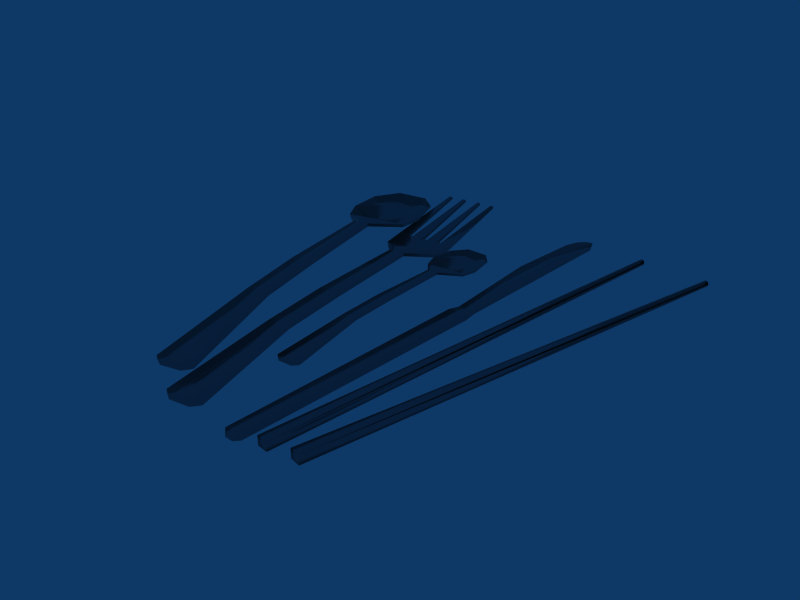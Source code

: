 # Source: cutlery.blend  (saved by Blender 5.2.45; exported with 4.5.12 LTS)
import bpy
from mathutils import Matrix  # noqa: F401  (used for matrix-valued properties, if any)

bpy.ops.wm.read_factory_settings(use_empty=True)
scene = bpy.context.scene
scene.name = 'Scene'

# ---- collections
col_collection_1 = bpy.data.collections.new('Collection 1'); scene.collection.children.link(col_collection_1)

# ---- materials (node trees are filled in below, after node groups)
mat_brushedsteel = bpy.data.materials.new('BrushedSteel')

# ---- material node trees
mat_brushedsteel.use_nodes = True; mat_brushedsteel.node_tree.nodes.clear()
_N = mat_brushedsteel.node_tree.nodes; _L = mat_brushedsteel.node_tree.links
n0 = _N.new('ShaderNodeBsdfPrincipled'); n0.name = 'Principled BSDF'; n0.location = (-200, 100)
n0.inputs[0].default_value = (0.48, 0.51, 0.55, 1.0)
n0.inputs[1].default_value = 0.9
n0.inputs[2].default_value = 0.28
n0.inputs[10].default_value = 0.005
n1 = _N.new('ShaderNodeOutputMaterial'); n1.name = 'Material Output'; n1.location = (200, 100)
n2 = _N.new('ShaderNodeTexNoise'); n2.name = 'Noise Texture'; n2.location = (0, 0)
n2.width = 160
n2.inputs[2].default_value = 180.0
n3 = _N.new('ShaderNodeBump'); n3.name = 'Bump'; n3.location = (0, 0)
n3.inputs[0].default_value = 0.12
n3.inputs[1].default_value = 0.00015
_L.new(n0.outputs[0], n1.inputs[0])
_L.new(n2.outputs[0], n3.inputs[3])
_L.new(n3.outputs[0], n0.inputs[5])
n1.is_active_output = True

# ---- world
world_world = bpy.data.worlds.new('World'); scene.world = world_world
world_world.use_nodes = True; world_world.node_tree.nodes.clear()
_N = world_world.node_tree.nodes; _L = world_world.node_tree.links
n0 = _N.new('ShaderNodeOutputWorld'); n0.name = 'World Output'; n0.location = (280, 0)
n1 = _N.new('ShaderNodeBackground'); n1.name = 'Background'; n1.location = (0, 0)
n1.inputs[0].default_value = (0.05656, 0.2208, 0.4, 1.0)
n2 = _N.new('NodeFrame'); n2.name = 'Frame'; n2.location = (0, 0)
n2.label = 'Versioning: Use Nodes was removed'
n2.width = 160
n0.parent = n2
n1.parent = n2
_L.new(n1.outputs[0], n0.inputs[0])
n0.is_active_output = True
world_world.color = (0.05656, 0.2208, 0.4)
world_world.use_sun_shadow = False
world_world.sun_shadow_jitter_overblur = 0.0
world_world.cycles.sampling_method = 'MANUAL'
world_world.cycles.sample_map_resolution = 256

# ---- meshes
me_emptymesh_002 = bpy.data.meshes.new('EmptyMesh.002')
me_emptymesh_002.from_pydata([(0.02165, -0.2629, 0.01767), (0.01222, -0.1104, 0.0296), (0.01347, -0.017, 0.03002), (0.01023, 0.1242, 0.02364), (0.03894, 0.1674, 0.0118), (-0.04011, 0.1661, 0.01169), (-0.01008, 0.1238, 0.02364), (-0.01342, -0.01841, 0.0298), (-0.01466, -0.1108, 0.0298), (-0.02406, -0.2638, 0.01794), (0.01235, -0.2719, 0.01767), (-0.01391, -0.2719, 0.01767), (-0.01391, -0.2719, 0.02174), (0.01235, -0.2719, 0.02174), (-0.02406, -0.2638, 0.02201), (-0.01466, -0.1108, 0.03388), (-0.01342, -0.01841, 0.03388), (-0.01008, 0.1238, 0.02771), (-0.04011, 0.1661, 0.01576), (0.03894, 0.1674, 0.01588), (0.01023, 0.1242, 0.02771), (0.01347, -0.017, 0.03409), (0.01222, -0.1104, 0.03367), (0.02165, -0.2629, 0.02174), (-0.04751, 0.1932, 0.01222), (-0.04751, 0.1932, 0.01629), (-0.04435, 0.2436, 0.01104), (-0.04435, 0.2436, 0.01289), (-0.01948, 0.2719, 0.01178), (-0.01948, 0.2719, 0.01237), (0.02075, 0.271, 0.01178), (0.02075, 0.271, 0.0112), (0.0417, 0.2445, 0.01413), (0.0417, 0.2445, 0.01215), (0.04751, 0.1943, 0.01204), (0.04751, 0.1943, 0.01611), (-0.01417, 0.1933, 3.1e-05), (0.01428, 0.193, 0.0), (0.01481, 0.2425, 0.004085), (-0.01364, 0.243, 0.004116), (-0.01364, 0.243, 0.006171), (0.01481, 0.2425, 0.00614), (0.01428, 0.193, 0.002055), (-0.01417, 0.1933, 0.002086)], [], [(3, 4, 5, 6), (2, 3, 6, 7), (1, 2, 7, 8), (0, 1, 8, 9), (0, 9, 11, 10), (23, 14, 12, 13), (23, 22, 15, 14), (22, 21, 16, 15), (21, 20, 17, 16), (20, 19, 18, 17), (9, 11, 12, 14), (10, 13, 12, 11), (0, 23, 13, 10), (0, 1, 22, 23), (8, 9, 14, 15), (1, 2, 21, 22), (7, 8, 15, 16), (2, 3, 20, 21), (6, 7, 16, 17), (3, 4, 19, 20), (5, 6, 17, 18), (5, 18, 25, 24), (24, 25, 27, 26), (26, 27, 29, 28), (28, 29, 30, 31), (31, 30, 32, 33), (33, 32, 35, 34), (34, 35, 19, 4), (4, 37, 36, 5), (4, 34, 37), (5, 24, 36), (24, 26, 39, 36), (36, 37, 38, 39), (33, 38, 37, 34), (28, 31, 38, 39), (31, 33, 38), (26, 28, 39), (18, 19, 42, 43), (19, 35, 42), (18, 43, 25), (25, 43, 40, 27), (43, 42, 41, 40), (32, 41, 42, 35), (27, 40, 29), (29, 40, 41, 30), (30, 41, 32)])
me_emptymesh_002.polygons.foreach_set('use_smooth', [True] * 46)
me_emptymesh_002.materials.append(mat_brushedsteel)
me_emptymesh_002.use_remesh_preserve_volume = False
me_emptymesh_002.use_remesh_preserve_attributes = False
me_emptymesh_002.use_mirror_vertex_groups = False
me_emptymesh_002.update()
me_emptymesh_003 = bpy.data.meshes.new('EmptyMesh.003')
me_emptymesh_003.from_pydata([(0.02224, -0.2857, 0.005981), (0.01281, -0.1332, 0.01791), (0.01406, -0.03977, 0.01833), (0.01082, 0.1015, 0.01195), (0.03953, 0.1446, 0.0001144), (0.02972, 0.2943, 0.01369), (0.01786, 0.1705, 0.002458), (0.008886, 0.2947, 0.01373), (-0.003274, 0.1698, 0.002401), (-0.01383, 0.2947, 0.01373), (-0.0247, 0.171, 0.002504), (-0.03429, 0.294, 0.01367), (-0.03953, 0.1434, 0.0), (-0.009495, 0.101, 0.01195), (-0.01283, -0.04118, 0.01811), (-0.01408, -0.1336, 0.01811), (-0.02347, -0.2865, 0.006251), (-0.0182, 0.1707, 0.002479), (0.003948, 0.17, 0.002418), (0.02373, 0.1705, 0.002465), (-0.0301, 0.2943, 0.0137), (-0.00901, 0.2944, 0.0137), (0.01292, 0.2947, 0.01373), (0.03356, 0.2939, 0.01366), (0.01294, -0.2947, 0.005981), (-0.01332, -0.2947, 0.005981), (0.0, 0.144, 5.718e-05), (0.0, 0.144, 0.00413), (-0.01332, -0.2947, 0.01005), (0.01294, -0.2947, 0.01005), (0.03356, 0.2939, 0.01668), (0.01292, 0.2947, 0.01675), (-0.00901, 0.2944, 0.01672), (-0.0301, 0.2943, 0.01672), (0.02373, 0.1705, 0.006538), (0.003948, 0.17, 0.006491), (-0.0182, 0.1707, 0.006552), (-0.02347, -0.2865, 0.01032), (-0.01408, -0.1336, 0.02219), (-0.01283, -0.04118, 0.02219), (-0.009495, 0.101, 0.01602), (-0.03953, 0.1434, 0.004073), (-0.03429, 0.294, 0.01669), (-0.0247, 0.171, 0.006577), (-0.01383, 0.2947, 0.01675), (-0.003274, 0.1698, 0.006474), (0.008886, 0.2947, 0.01675), (0.01786, 0.1705, 0.006531), (0.02972, 0.2943, 0.01671), (0.03953, 0.1446, 0.004187), (0.01082, 0.1015, 0.01602), (0.01406, -0.03977, 0.0224), (0.01281, -0.1332, 0.02199), (0.02224, -0.2857, 0.01005)], [], [(5, 19, 4, 23), (6, 26, 4, 19), (6, 18, 26), (7, 18, 6, 22), (8, 26, 18), (8, 17, 26), (9, 17, 8, 21), (11, 12, 10, 20), (10, 12, 26, 17), (3, 4, 12, 13), (2, 3, 13, 14), (1, 2, 14, 15), (0, 1, 15, 16), (0, 16, 25, 24), (53, 37, 28, 29), (53, 52, 38, 37), (52, 51, 39, 38), (51, 50, 40, 39), (50, 49, 41, 40), (43, 41, 27, 36), (42, 41, 43, 33), (44, 36, 45, 32), (45, 36, 27), (45, 27, 35), (46, 35, 47, 31), (47, 35, 27), (47, 27, 49, 34), (48, 34, 49, 30), (16, 25, 28, 37), (24, 29, 28, 25), (0, 53, 29, 24), (0, 1, 52, 53), (15, 16, 37, 38), (1, 2, 51, 52), (14, 15, 38, 39), (2, 3, 50, 51), (13, 14, 39, 40), (3, 4, 49, 50), (12, 13, 40, 41), (4, 23, 30, 49), (5, 19, 34, 48), (5, 48, 30, 23), (7, 22, 31, 46), (9, 21, 32, 44), (11, 20, 33, 42), (6, 47, 31, 22), (7, 46, 35, 18), (8, 45, 32, 21), (9, 44, 36, 17), (10, 43, 33, 20), (11, 12, 41, 42)])
me_emptymesh_003.polygons.foreach_set('use_smooth', [True] * 51)
me_emptymesh_003.materials.append(mat_brushedsteel)
me_emptymesh_003.use_remesh_preserve_volume = False
me_emptymesh_003.use_remesh_preserve_attributes = False
me_emptymesh_003.use_mirror_vertex_groups = False
me_emptymesh_003.update()
me_emptymesh_008 = bpy.data.meshes.new('EmptyMesh.008')
me_emptymesh_008.from_pydata([(0.01414, -0.1717, 0.01154), (0.007982, -0.07209, 0.01933), (0.008798, -0.0111, 0.0196), (0.006683, 0.08113, 0.01544), (0.02543, 0.1093, 0.007709), (-0.0262, 0.1085, 0.007634), (-0.006584, 0.08084, 0.01544), (-0.008763, -0.01203, 0.01946), (-0.009576, -0.07239, 0.01946), (-0.01571, -0.1723, 0.01172), (0.008066, -0.1776, 0.01154), (-0.009084, -0.1776, 0.01154), (-0.009084, -0.1776, 0.0142), (0.008066, -0.1776, 0.0142), (-0.01571, -0.1723, 0.01438), (-0.009576, -0.07239, 0.02212), (-0.008763, -0.01203, 0.02212), (-0.006584, 0.08084, 0.0181), (-0.0262, 0.1085, 0.01029), (0.02543, 0.1093, 0.01037), (0.006683, 0.08113, 0.0181), (0.008798, -0.0111, 0.02226), (0.007982, -0.07209, 0.02199), (0.01414, -0.1717, 0.0142), (-0.03102, 0.1262, 0.007979), (-0.03102, 0.1262, 0.01064), (-0.02896, 0.1591, 0.007211), (-0.02896, 0.1591, 0.008416), (-0.01272, 0.1776, 0.007695), (-0.01272, 0.1776, 0.008077), (0.01355, 0.177, 0.007696), (0.01355, 0.177, 0.007313), (0.02723, 0.1597, 0.009225), (0.02723, 0.1597, 0.007932), (0.03102, 0.1269, 0.007863), (0.03102, 0.1269, 0.01052), (-0.009251, 0.1263, 2.025e-05), (0.009327, 0.1261, 0.0), (0.009673, 0.1584, 0.002668), (-0.008906, 0.1587, 0.002688), (-0.008906, 0.1587, 0.00403), (0.009673, 0.1584, 0.00401), (0.009327, 0.1261, 0.001342), (-0.009251, 0.1263, 0.001362)], [], [(3, 4, 5, 6), (2, 3, 6, 7), (1, 2, 7, 8), (0, 1, 8, 9), (0, 9, 11, 10), (23, 14, 12, 13), (23, 22, 15, 14), (22, 21, 16, 15), (21, 20, 17, 16), (20, 19, 18, 17), (9, 11, 12, 14), (10, 13, 12, 11), (0, 23, 13, 10), (0, 1, 22, 23), (8, 9, 14, 15), (1, 2, 21, 22), (7, 8, 15, 16), (2, 3, 20, 21), (6, 7, 16, 17), (3, 4, 19, 20), (5, 6, 17, 18), (5, 18, 25, 24), (24, 25, 27, 26), (26, 27, 29, 28), (28, 29, 30, 31), (31, 30, 32, 33), (33, 32, 35, 34), (34, 35, 19, 4), (4, 37, 36, 5), (4, 34, 37), (5, 24, 36), (24, 26, 39, 36), (36, 37, 38, 39), (33, 38, 37, 34), (28, 31, 38, 39), (31, 33, 38), (26, 28, 39), (18, 19, 42, 43), (19, 35, 42), (18, 43, 25), (25, 43, 40, 27), (43, 42, 41, 40), (32, 41, 42, 35), (27, 40, 29), (29, 40, 41, 30), (30, 41, 32)])
me_emptymesh_008.polygons.foreach_set('use_smooth', [True] * 46)
me_emptymesh_008.materials.append(mat_brushedsteel)
me_emptymesh_008.use_remesh_preserve_volume = False
me_emptymesh_008.use_remesh_preserve_attributes = False
me_emptymesh_008.use_mirror_vertex_groups = False
me_emptymesh_008.update()
me_emptymesh_009 = bpy.data.meshes.new('EmptyMesh.009')
me_emptymesh_009.from_pydata([(0.01747, 0.03559, 0.0), (0.01714, 0.0509, 0.002084), (0.01714, 0.2855, 0.002084), (0.01046, 0.3004, 0.002084), (0.0004466, 0.2998, 0.003262), (-0.007345, 0.2905, 0.003511), (-0.01235, 0.2749, 0.003579), (-0.01747, 0.1855, 0.003569), (-0.005572, 0.05088, 0.003225), (-0.007619, 0.03544, 0.0006486), (-0.007238, -0.2933, 0.001726), (-0.0002077, -0.2995, 0.00188), (0.01126, -0.3004, 0.002872), (0.01704, -0.2943, 0.003337), (0.01704, -0.2943, 0.009821), (0.01126, -0.3004, 0.006053), (-0.0002077, -0.2995, 0.005061), (-0.007238, -0.2933, 0.006775), (-0.007619, 0.03544, 0.005698), (-0.005572, 0.05088, 0.003667), (-0.01747, 0.1855, 0.003779), (-0.01235, 0.2749, 0.003769), (-0.007345, 0.2905, 0.003837), (0.0004466, 0.2998, 0.004086), (0.01046, 0.3004, 0.005264), (0.01714, 0.2855, 0.005264), (0.01714, 0.0509, 0.005264), (0.01747, 0.03559, 0.006484)], [], [(4, 3, 6, 5), (3, 2, 7, 6), (1, 8, 7, 2), (1, 0, 9, 8), (0, 13, 10, 9), (11, 10, 13, 12), (16, 17, 14, 15), (17, 18, 27, 14), (26, 27, 18, 19), (26, 19, 20, 25), (24, 25, 20, 21), (23, 24, 21, 22), (7, 6, 21, 20), (7, 20, 19, 8), (5, 22, 21, 6), (4, 23, 22, 5), (4, 3, 24, 23), (3, 2, 25, 24), (1, 26, 25, 2), (1, 0, 27, 26), (27, 0, 13, 14), (12, 15, 14, 13), (11, 16, 15, 12), (11, 10, 17, 16), (10, 9, 18, 17), (8, 19, 18, 9)])
me_emptymesh_009.polygons.foreach_set('use_smooth', [True] * 26)
me_emptymesh_009.materials.append(mat_brushedsteel)
me_emptymesh_009.use_remesh_preserve_volume = False
me_emptymesh_009.use_remesh_preserve_attributes = False
me_emptymesh_009.use_mirror_vertex_groups = False
me_emptymesh_009.update()
me_emptymesh_010 = bpy.data.meshes.new('EmptyMesh.010')
me_emptymesh_010.from_pydata([(-0.006876, -0.2906, 0.0), (-0.002233, 0.2911, 0.002702), (0.002735, 0.2911, 0.002938), (0.007029, -0.2911, 0.0), (0.007029, -0.2911, 0.01149), (0.002441, 0.2911, 0.008338), (-0.002214, 0.2911, 0.008313), (-0.007029, -0.2906, 0.01149), (0.0001923, 0.2911, 0.001871), (0.0003833, 0.2911, 0.009298), (-0.003543, 0.2911, 0.005692), (0.003546, 0.2911, 0.005371)], [], [(0, 3, 4, 7), (2, 8, 5, 11), (1, 9, 5, 8), (6, 9, 1, 10), (4, 9, 7), (0, 8, 3), (0, 7, 10), (3, 11, 4), (4, 5, 9), (6, 7, 9), (6, 10, 7), (0, 10, 1), (0, 1, 8), (2, 3, 8), (2, 11, 3)])
me_emptymesh_010.polygons.foreach_set('use_smooth', [True] * 15)
me_emptymesh_010.materials.append(mat_brushedsteel)
me_emptymesh_010.use_remesh_preserve_volume = False
me_emptymesh_010.use_remesh_preserve_attributes = False
me_emptymesh_010.use_mirror_vertex_groups = False
me_emptymesh_010.update()
me_emptymesh_011 = bpy.data.meshes.new('EmptyMesh.011')
me_emptymesh_011.from_pydata([(-0.006876, -0.2906, 0.0), (-0.002233, 0.2911, 0.002702), (0.002735, 0.2911, 0.002938), (0.007029, -0.2911, 0.0), (0.007029, -0.2911, 0.01149), (0.002441, 0.2911, 0.008338), (-0.002214, 0.2911, 0.008313), (-0.007029, -0.2906, 0.01149), (0.0001923, 0.2911, 0.001871), (0.0003833, 0.2911, 0.009298), (-0.003543, 0.2911, 0.005692), (0.003546, 0.2911, 0.005371)], [], [(0, 3, 4, 7), (2, 8, 5, 11), (1, 9, 5, 8), (6, 9, 1, 10), (4, 9, 7), (0, 8, 3), (0, 7, 10), (3, 11, 4), (4, 5, 9), (6, 7, 9), (6, 10, 7), (0, 10, 1), (0, 1, 8), (2, 3, 8), (2, 11, 3)])
me_emptymesh_011.polygons.foreach_set('use_smooth', [True] * 15)
me_emptymesh_011.materials.append(mat_brushedsteel)
me_emptymesh_011.use_remesh_preserve_volume = False
me_emptymesh_011.use_remesh_preserve_attributes = False
me_emptymesh_011.use_mirror_vertex_groups = False
me_emptymesh_011.update()

# ---- objects
ob_spoon = bpy.data.objects.new('Spoon', me_emptymesh_002)
ob_fork = bpy.data.objects.new('Fork', me_emptymesh_003)
ob_teaspoon = bpy.data.objects.new('Teaspoon', me_emptymesh_008)
ob_knife = bpy.data.objects.new('Knife', me_emptymesh_009)
ob_chopsticka = bpy.data.objects.new('ChopstickA', me_emptymesh_010)
ob_chopstickb = bpy.data.objects.new('ChopstickB', me_emptymesh_011)

# ---- transforms, parenting, visibility, modifiers, constraints
ob_spoon.location = (-0.1575, 0.0, 0.0)
ob_spoon.rotation_euler = (0.0, -0.0, 0.2182)
ob_spoon.lock_rotations_4d = False
ob_spoon.empty_display_type = 'ARROWS'
ob_spoon.lineart.crease_threshold = 0.0
ob_fork.location = (-0.0945, 0.0, 0.0)
ob_fork.rotation_euler = (0.0, -0.0, 0.1309)
ob_fork.lock_rotations_4d = False
ob_fork.empty_display_type = 'ARROWS'
ob_fork.lineart.crease_threshold = 0.0
ob_teaspoon.location = (-0.0315, 0.0, 0.0)
ob_teaspoon.rotation_euler = (0.0, -0.0, 0.04363)
ob_teaspoon.lock_rotations_4d = False
ob_teaspoon.empty_display_type = 'ARROWS'
ob_teaspoon.lineart.crease_threshold = 0.0
ob_knife.location = (0.0315, 0.0, 0.0)
ob_knife.rotation_euler = (0.0, -0.0, -0.04363)
ob_knife.lock_rotations_4d = False
ob_knife.empty_display_type = 'ARROWS'
ob_knife.lineart.crease_threshold = 0.0
ob_chopsticka.location = (0.0945, 0.0, 0.0)
ob_chopsticka.rotation_euler = (0.0, -0.0, -0.1309)
ob_chopsticka.lock_rotations_4d = False
ob_chopsticka.empty_display_type = 'ARROWS'
ob_chopsticka.lineart.crease_threshold = 0.0
ob_chopstickb.location = (0.1575, 0.0, 0.0)
ob_chopstickb.rotation_euler = (0.0, -0.0, -0.2182)
ob_chopstickb.lock_rotations_4d = False
ob_chopstickb.empty_display_type = 'ARROWS'
ob_chopstickb.lineart.crease_threshold = 0.0

# ---- collection membership
scene.collection.objects.link(ob_spoon)
scene.collection.objects.link(ob_fork)
scene.collection.objects.link(ob_teaspoon)
scene.collection.objects.link(ob_knife)
scene.collection.objects.link(ob_chopsticka)
scene.collection.objects.link(ob_chopstickb)

# ---- scene / render settings (as saved in the file)
scene.frame_start = 1; scene.frame_end = 250; scene.frame_set(1)
scene.render.engine = 'BLENDER_EEVEE_NEXT'
scene.render.image_settings.file_format = 'JPEG'
scene.render.image_settings.color_mode = 'RGB'
scene.render.image_settings.compression = 90
scene.render.resolution_x = 800
scene.render.resolution_y = 600
scene.render.pixel_aspect_x = 100.0
scene.render.pixel_aspect_y = 100.0
scene.render.fps = 25
scene.render.dither_intensity = 0.0
scene.render.use_compositing = False
scene.render.use_sequencer = False
scene.render.bake_type = 'DISPLACEMENT'
scene.render.bake_margin = 2
scene.render.bake_bias = 0.0
scene.render.bake_samples = 0
scene.render.use_stamp_time = False
scene.render.use_stamp_date = False
scene.render.use_stamp_frame = False
scene.render.use_stamp_camera = False
scene.render.use_stamp_scene = False
scene.render.use_stamp_filename = False
scene.render.use_stamp_render_time = False
scene.render.stamp_font_size = 0
scene.cycles.use_denoising = False
scene.cycles.samples = 10
scene.cycles.sampling_pattern = 'TABULATED_SOBOL'
scene.cycles.light_sampling_threshold = 0.0
scene.cycles.use_adaptive_sampling = False
scene.cycles.use_light_tree = False
scene.cycles.blur_glossy = 0.0
scene.cycles.volume_bounces = 1
scene.cycles.pixel_filter_type = 'GAUSSIAN'
scene.cycles.sample_clamp_indirect = 0.0
scene.eevee.fast_gi_thickness_near = 0.1
scene.eevee.fast_gi_thickness_far = 0.0
scene.view_settings.view_transform = 'Raw'
bpy.context.view_layer.update()

# ---- added for rendering (the .blend has no active camera): camera
cam_auto = bpy.data.cameras.new('AutoCamera')
cam_auto.lens = 50.0
cam_auto.sensor_width = 36.0
cam_auto.clip_end = 1000.0
ob_auto_camera = bpy.data.objects.new('AutoCamera', cam_auto)
scene.collection.objects.link(ob_auto_camera)
ob_auto_camera.location = (0.701129, -0.862574, 0.592095)
ob_auto_camera.rotation_euler = (1.09748, -7.21219e-08, 0.694738)
scene.camera = ob_auto_camera
bpy.context.view_layer.update()
